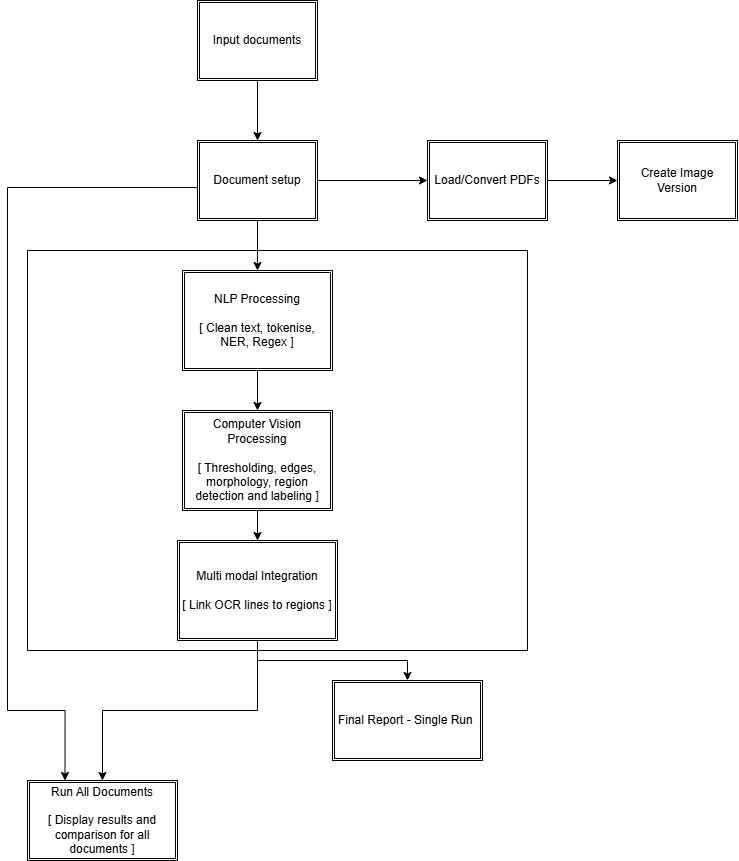

The diagram above was exported from draw.io. Its source (the exported page's mxGraphModel, read from the mxfile embedded in the PNG):
<mxGraphModel dx="1562" dy="867" grid="1" gridSize="10" guides="1" tooltips="1" connect="1" arrows="1" fold="1" page="1" pageScale="1" pageWidth="850" pageHeight="1100" math="0" shadow="0">
  <root>
    <mxCell id="0" />
    <mxCell id="1" parent="0" />
    <mxCell id="nonnz-1ftXdkM-AE4cc9-5" edge="1" parent="1" source="nonnz-1ftXdkM-AE4cc9-1" style="edgeStyle=orthogonalEdgeStyle;rounded=0;orthogonalLoop=1;jettySize=auto;html=1;" target="nonnz-1ftXdkM-AE4cc9-2" value="">
      <mxGeometry relative="1" as="geometry" />
    </mxCell>
    <mxCell id="nonnz-1ftXdkM-AE4cc9-1" parent="1" style="shape=ext;double=1;rounded=0;whiteSpace=wrap;html=1;" value="Input documents" vertex="1">
      <mxGeometry height="80" width="120" x="260" y="50" as="geometry" />
    </mxCell>
    <mxCell id="nonnz-1ftXdkM-AE4cc9-6" edge="1" parent="1" source="nonnz-1ftXdkM-AE4cc9-2" style="edgeStyle=orthogonalEdgeStyle;rounded=0;orthogonalLoop=1;jettySize=auto;html=1;" target="nonnz-1ftXdkM-AE4cc9-3" value="">
      <mxGeometry relative="1" as="geometry" />
    </mxCell>
    <mxCell id="nonnz-1ftXdkM-AE4cc9-10" edge="1" parent="1" source="nonnz-1ftXdkM-AE4cc9-2" style="edgeStyle=orthogonalEdgeStyle;rounded=0;orthogonalLoop=1;jettySize=auto;html=1;" target="nonnz-1ftXdkM-AE4cc9-8" value="">
      <mxGeometry relative="1" as="geometry" />
    </mxCell>
    <mxCell id="nonnz-1ftXdkM-AE4cc9-2" parent="1" style="shape=ext;double=1;rounded=0;whiteSpace=wrap;html=1;" value="Document setup" vertex="1">
      <mxGeometry height="80" width="120" x="260" y="190" as="geometry" />
    </mxCell>
    <mxCell id="nonnz-1ftXdkM-AE4cc9-7" edge="1" parent="1" source="nonnz-1ftXdkM-AE4cc9-3" style="edgeStyle=orthogonalEdgeStyle;rounded=0;orthogonalLoop=1;jettySize=auto;html=1;" target="nonnz-1ftXdkM-AE4cc9-4" value="">
      <mxGeometry relative="1" as="geometry" />
    </mxCell>
    <mxCell id="nonnz-1ftXdkM-AE4cc9-3" parent="1" style="shape=ext;double=1;rounded=0;whiteSpace=wrap;html=1;" value="Load/Convert PDFs" vertex="1">
      <mxGeometry height="80" width="120" x="490" y="190" as="geometry" />
    </mxCell>
    <mxCell id="nonnz-1ftXdkM-AE4cc9-4" parent="1" style="shape=ext;double=1;rounded=0;whiteSpace=wrap;html=1;" value="Create Image Version" vertex="1">
      <mxGeometry height="80" width="120" x="680" y="190" as="geometry" />
    </mxCell>
    <mxCell id="nonnz-1ftXdkM-AE4cc9-11" edge="1" parent="1" source="nonnz-1ftXdkM-AE4cc9-8" style="edgeStyle=orthogonalEdgeStyle;rounded=0;orthogonalLoop=1;jettySize=auto;html=1;" target="nonnz-1ftXdkM-AE4cc9-9" value="">
      <mxGeometry relative="1" as="geometry" />
    </mxCell>
    <mxCell id="nonnz-1ftXdkM-AE4cc9-8" parent="1" style="shape=ext;double=1;rounded=0;whiteSpace=wrap;html=1;" value="NLP Processing&lt;div&gt;&lt;br&gt;&lt;div&gt;[ Clean text, tokenise, NER, Regex ]&lt;/div&gt;&lt;/div&gt;" vertex="1">
      <mxGeometry height="100" width="150" x="245" y="320" as="geometry" />
    </mxCell>
    <mxCell id="nonnz-1ftXdkM-AE4cc9-13" edge="1" parent="1" source="nonnz-1ftXdkM-AE4cc9-9" style="edgeStyle=orthogonalEdgeStyle;rounded=0;orthogonalLoop=1;jettySize=auto;html=1;" target="nonnz-1ftXdkM-AE4cc9-12" value="">
      <mxGeometry relative="1" as="geometry" />
    </mxCell>
    <mxCell id="nonnz-1ftXdkM-AE4cc9-9" parent="1" style="shape=ext;double=1;rounded=0;whiteSpace=wrap;html=1;" value="Computer Vision Processing&lt;div&gt;&lt;br&gt;&lt;div&gt;[ Thresholding, edges, morphology, region detection and labeling ]&lt;/div&gt;&lt;/div&gt;" vertex="1">
      <mxGeometry height="100" width="150" x="245" y="460" as="geometry" />
    </mxCell>
    <mxCell id="nonnz-1ftXdkM-AE4cc9-16" edge="1" parent="1" source="nonnz-1ftXdkM-AE4cc9-12" style="edgeStyle=orthogonalEdgeStyle;rounded=0;orthogonalLoop=1;jettySize=auto;html=1;" target="nonnz-1ftXdkM-AE4cc9-14" value="">
      <mxGeometry relative="1" as="geometry" />
    </mxCell>
    <mxCell id="nonnz-1ftXdkM-AE4cc9-12" parent="1" style="shape=ext;double=1;rounded=0;whiteSpace=wrap;html=1;" value="Multi modal Integration&lt;div&gt;&lt;br&gt;&lt;div&gt;[ Link OCR lines to regions ]&lt;/div&gt;&lt;/div&gt;" vertex="1">
      <mxGeometry height="100" width="160" x="240" y="590" as="geometry" />
    </mxCell>
    <mxCell id="nonnz-1ftXdkM-AE4cc9-14" parent="1" style="shape=ext;double=1;rounded=0;whiteSpace=wrap;html=1;" value="Final Report - Single Run&amp;nbsp;" vertex="1">
      <mxGeometry height="80" width="150" x="395" y="730" as="geometry" />
    </mxCell>
    <mxCell id="nonnz-1ftXdkM-AE4cc9-15" parent="1" style="shape=ext;double=1;rounded=0;whiteSpace=wrap;html=1;" value="Run All Documents&lt;div&gt;&lt;br&gt;&lt;/div&gt;&lt;div&gt;[ Display results and comparison for all documents ]&lt;/div&gt;" vertex="1">
      <mxGeometry height="80" width="150" x="90" y="830" as="geometry" />
    </mxCell>
    <mxCell id="nonnz-1ftXdkM-AE4cc9-17" edge="1" parent="1" style="edgeStyle=orthogonalEdgeStyle;rounded=0;orthogonalLoop=1;jettySize=auto;html=1;entryX=0.5;entryY=0;entryDx=0;entryDy=0;" target="nonnz-1ftXdkM-AE4cc9-15" value="">
      <mxGeometry relative="1" as="geometry">
        <Array as="points">
          <mxPoint x="320" y="760" />
          <mxPoint x="165" y="760" />
        </Array>
        <mxPoint x="320" y="690" as="sourcePoint" />
        <mxPoint x="480" y="780" as="targetPoint" />
      </mxGeometry>
    </mxCell>
    <mxCell id="nonnz-1ftXdkM-AE4cc9-20" parent="1" style="swimlane;startSize=0;" value="" vertex="1">
      <mxGeometry height="400" width="500" x="90" y="300" as="geometry" />
    </mxCell>
    <mxCell id="nonnz-1ftXdkM-AE4cc9-21" edge="1" parent="1" source="nonnz-1ftXdkM-AE4cc9-2" style="edgeStyle=orthogonalEdgeStyle;rounded=0;orthogonalLoop=1;jettySize=auto;html=1;exitX=0;exitY=0.588;exitDx=0;exitDy=0;exitPerimeter=0;entryX=0.25;entryY=0;entryDx=0;entryDy=0;" target="nonnz-1ftXdkM-AE4cc9-15" value="">
      <mxGeometry relative="1" as="geometry">
        <Array as="points">
          <mxPoint x="70" y="237" />
          <mxPoint x="70" y="760" />
          <mxPoint x="128" y="760" />
        </Array>
        <mxPoint x="240" y="260" as="sourcePoint" />
        <mxPoint x="70" y="780" as="targetPoint" />
      </mxGeometry>
    </mxCell>
  </root>
</mxGraphModel>